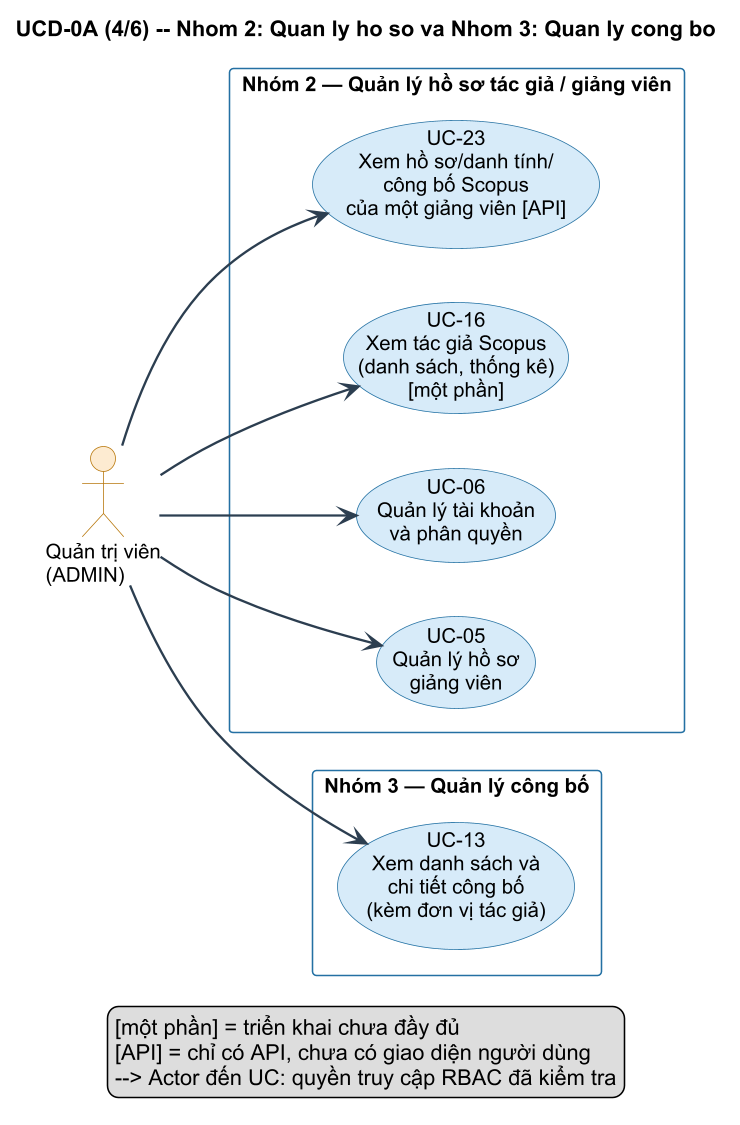

The diagram above was rendered by PlantUML. Its source (embedded in the PNG):
@startuml UCD-0A-P4-g2-g3
' UCD-0A Trang 4 — Nhóm 2: Quản lý hồ sơ (4 UC) + Nhóm 3: Công bố (1 UC)
' 5 UC tổng. A4 dọc. Font 13pt @ dpi 150.
left to right direction
skinparam dpi 150
skinparam defaultFontName "Arial"
skinparam defaultFontSize 13
skinparam shadowing false
skinparam packageStyle rectangle
skinparam ArrowColor #2C3E50
skinparam ArrowFontSize 11
skinparam ArrowThickness 1.5
skinparam usecase {
  BackgroundColor #D6EAF8
  BorderColor #2471A3
  FontSize 13
  FontName "Arial"
}
skinparam actor {
  BackgroundColor #FDEBD0
  BorderColor #B7770D
  FontSize 13
  FontName "Arial"
}
skinparam rectangle {
  BackgroundColor #FEFEFE
  BorderColor #2471A3
  FontSize 13
  FontStyle bold
  FontName "Arial"
}

title UCD-0A (4/6) -- Nhom 2: Quan ly ho so va Nhom 3: Quan ly cong bo

actor "Quản trị viên\n(ADMIN)" as ADMIN

rectangle "Nhóm 2 — Quản lý hồ sơ tác giả / giảng viên" {
  usecase "UC-05\nQuản lý hồ sơ\ngiảng viên" as UC05
  usecase "UC-06\nQuản lý tài khoản\nvà phân quyền" as UC06
  usecase "UC-16\nXem tác giả Scopus\n(danh sách, thống kê)\n[một phần]" as UC16
  usecase "UC-23\nXem hồ sơ/danh tính/\ncông bố Scopus\ncủa một giảng viên [API]" as UC23
}

rectangle "Nhóm 3 — Quản lý công bố" {
  usecase "UC-13\nXem danh sách và\nchi tiết công bố\n(kèm đơn vị tác giả)" as UC13
}

ADMIN --> UC05
ADMIN --> UC06
ADMIN --> UC16
ADMIN --> UC23
ADMIN --> UC13

legend bottom
  [một phần] = triển khai chưa đầy đủ
  [API] = chỉ có API, chưa có giao diện người dùng
  --> Actor đến UC: quyền truy cập RBAC đã kiểm tra
endlegend

@enduml